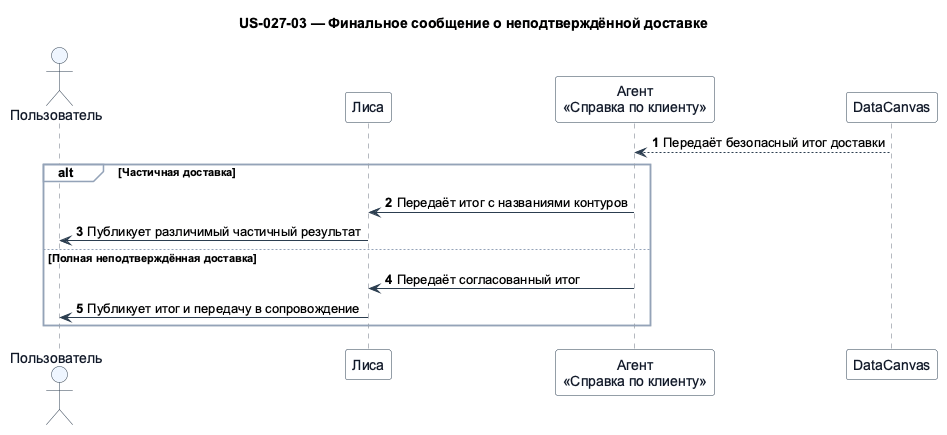

The diagram above was rendered by PlantUML. Its source (embedded in the PNG):
@startuml
!pragma teoz true
skinparam shadowing false
skinparam defaultFontName Arial
skinparam sequence {
  ArrowColor #2C3E50
  LifeLineBorderColor #6B7280
  ParticipantBorderColor #2C3E50
  ParticipantBackgroundColor #F8FAFC
  ParticipantFontColor #111827
  ActorBorderColor #2C3E50
  ActorBackgroundColor #EFF6FF
  ActorFontColor #111827
  GroupBorderColor #94A3B8
  GroupBackgroundColor #F8FAFC
}
title US-027-03 — Финальное сообщение о неподтверждённой доставке

actor "Пользователь" as user
participant "Лиса" as lisa
participant "Агент\n«Справка по клиенту»" as client
participant "DataCanvas" as datacanvas

autonumber
datacanvas --> client: Передаёт безопасный итог доставки
alt Частичная доставка
  client -> lisa: Передаёт итог с названиями контуров
  lisa -> user: Публикует различимый частичный результат
else Полная неподтверждённая доставка
  client -> lisa: Передаёт согласованный итог
  lisa -> user: Публикует итог и передачу в сопровождение
end
@enduml